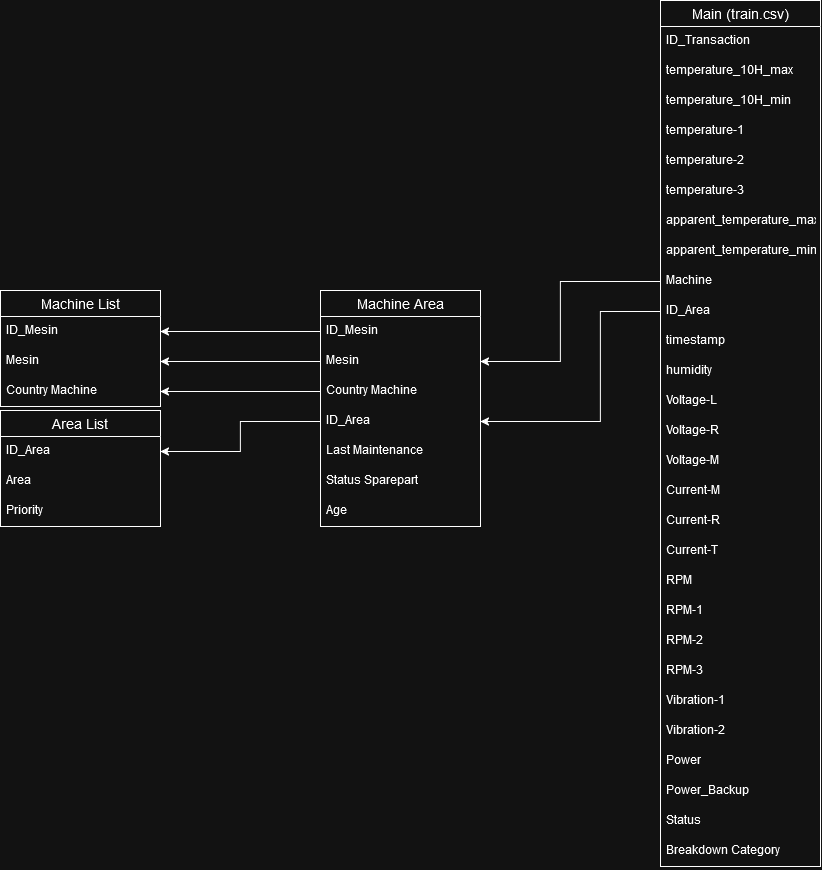

The diagram above was exported from draw.io. Its source (the exported page's mxGraphModel, read from the mxfile embedded in the PNG):
<mxGraphModel dx="1500" dy="769" grid="1" gridSize="10" guides="1" tooltips="1" connect="1" arrows="1" fold="1" page="1" pageScale="1" pageWidth="850" pageHeight="1100" math="0" shadow="0">
  <root>
    <mxCell id="0" />
    <mxCell id="1" parent="0" />
    <mxCell id="CY6oLlLD3zLoQ1pBsfHZ-1" value="Area List" style="swimlane;fontStyle=0;childLayout=stackLayout;horizontal=1;startSize=26;horizontalStack=0;resizeParent=1;resizeParentMax=0;resizeLast=0;collapsible=1;marginBottom=0;align=center;fontSize=14;" vertex="1" parent="1">
      <mxGeometry x="360" y="590" width="160" height="116" as="geometry" />
    </mxCell>
    <mxCell id="CY6oLlLD3zLoQ1pBsfHZ-2" value="ID_Area" style="text;strokeColor=none;fillColor=none;spacingLeft=4;spacingRight=4;overflow=hidden;rotatable=0;points=[[0,0.5],[1,0.5]];portConstraint=eastwest;fontSize=12;whiteSpace=wrap;html=1;" vertex="1" parent="CY6oLlLD3zLoQ1pBsfHZ-1">
      <mxGeometry y="26" width="160" height="30" as="geometry" />
    </mxCell>
    <mxCell id="CY6oLlLD3zLoQ1pBsfHZ-3" value="Area" style="text;strokeColor=none;fillColor=none;spacingLeft=4;spacingRight=4;overflow=hidden;rotatable=0;points=[[0,0.5],[1,0.5]];portConstraint=eastwest;fontSize=12;whiteSpace=wrap;html=1;" vertex="1" parent="CY6oLlLD3zLoQ1pBsfHZ-1">
      <mxGeometry y="56" width="160" height="30" as="geometry" />
    </mxCell>
    <mxCell id="CY6oLlLD3zLoQ1pBsfHZ-4" value="Priority" style="text;strokeColor=none;fillColor=none;spacingLeft=4;spacingRight=4;overflow=hidden;rotatable=0;points=[[0,0.5],[1,0.5]];portConstraint=eastwest;fontSize=12;whiteSpace=wrap;html=1;" vertex="1" parent="CY6oLlLD3zLoQ1pBsfHZ-1">
      <mxGeometry y="86" width="160" height="30" as="geometry" />
    </mxCell>
    <mxCell id="CY6oLlLD3zLoQ1pBsfHZ-5" value="Machine Area" style="swimlane;fontStyle=0;childLayout=stackLayout;horizontal=1;startSize=26;horizontalStack=0;resizeParent=1;resizeParentMax=0;resizeLast=0;collapsible=1;marginBottom=0;align=center;fontSize=14;" vertex="1" parent="1">
      <mxGeometry x="680" y="470" width="160" height="236" as="geometry" />
    </mxCell>
    <mxCell id="CY6oLlLD3zLoQ1pBsfHZ-6" value="ID_Mesin" style="text;strokeColor=none;fillColor=none;spacingLeft=4;spacingRight=4;overflow=hidden;rotatable=0;points=[[0,0.5],[1,0.5]];portConstraint=eastwest;fontSize=12;whiteSpace=wrap;html=1;" vertex="1" parent="CY6oLlLD3zLoQ1pBsfHZ-5">
      <mxGeometry y="26" width="160" height="30" as="geometry" />
    </mxCell>
    <mxCell id="CY6oLlLD3zLoQ1pBsfHZ-7" value="&lt;div&gt;Mesin&lt;/div&gt;" style="text;strokeColor=none;fillColor=none;spacingLeft=4;spacingRight=4;overflow=hidden;rotatable=0;points=[[0,0.5],[1,0.5]];portConstraint=eastwest;fontSize=12;whiteSpace=wrap;html=1;" vertex="1" parent="CY6oLlLD3zLoQ1pBsfHZ-5">
      <mxGeometry y="56" width="160" height="30" as="geometry" />
    </mxCell>
    <mxCell id="CY6oLlLD3zLoQ1pBsfHZ-8" value="Country Machine" style="text;strokeColor=none;fillColor=none;spacingLeft=4;spacingRight=4;overflow=hidden;rotatable=0;points=[[0,0.5],[1,0.5]];portConstraint=eastwest;fontSize=12;whiteSpace=wrap;html=1;" vertex="1" parent="CY6oLlLD3zLoQ1pBsfHZ-5">
      <mxGeometry y="86" width="160" height="30" as="geometry" />
    </mxCell>
    <mxCell id="CY6oLlLD3zLoQ1pBsfHZ-17" value="ID_Area" style="text;strokeColor=none;fillColor=none;spacingLeft=4;spacingRight=4;overflow=hidden;rotatable=0;points=[[0,0.5],[1,0.5]];portConstraint=eastwest;fontSize=12;whiteSpace=wrap;html=1;" vertex="1" parent="CY6oLlLD3zLoQ1pBsfHZ-5">
      <mxGeometry y="116" width="160" height="30" as="geometry" />
    </mxCell>
    <mxCell id="CY6oLlLD3zLoQ1pBsfHZ-18" value="Last Maintenance" style="text;strokeColor=none;fillColor=none;spacingLeft=4;spacingRight=4;overflow=hidden;rotatable=0;points=[[0,0.5],[1,0.5]];portConstraint=eastwest;fontSize=12;whiteSpace=wrap;html=1;" vertex="1" parent="CY6oLlLD3zLoQ1pBsfHZ-5">
      <mxGeometry y="146" width="160" height="30" as="geometry" />
    </mxCell>
    <mxCell id="CY6oLlLD3zLoQ1pBsfHZ-19" value="Status Sparepart" style="text;strokeColor=none;fillColor=none;spacingLeft=4;spacingRight=4;overflow=hidden;rotatable=0;points=[[0,0.5],[1,0.5]];portConstraint=eastwest;fontSize=12;whiteSpace=wrap;html=1;" vertex="1" parent="CY6oLlLD3zLoQ1pBsfHZ-5">
      <mxGeometry y="176" width="160" height="30" as="geometry" />
    </mxCell>
    <mxCell id="CY6oLlLD3zLoQ1pBsfHZ-20" value="Age" style="text;strokeColor=none;fillColor=none;spacingLeft=4;spacingRight=4;overflow=hidden;rotatable=0;points=[[0,0.5],[1,0.5]];portConstraint=eastwest;fontSize=12;whiteSpace=wrap;html=1;" vertex="1" parent="CY6oLlLD3zLoQ1pBsfHZ-5">
      <mxGeometry y="206" width="160" height="30" as="geometry" />
    </mxCell>
    <mxCell id="CY6oLlLD3zLoQ1pBsfHZ-9" value="Machine List" style="swimlane;fontStyle=0;childLayout=stackLayout;horizontal=1;startSize=26;horizontalStack=0;resizeParent=1;resizeParentMax=0;resizeLast=0;collapsible=1;marginBottom=0;align=center;fontSize=14;" vertex="1" parent="1">
      <mxGeometry x="360" y="470" width="160" height="116" as="geometry" />
    </mxCell>
    <mxCell id="CY6oLlLD3zLoQ1pBsfHZ-10" value="&lt;div&gt;ID_Mesin&lt;/div&gt;" style="text;strokeColor=none;fillColor=none;spacingLeft=4;spacingRight=4;overflow=hidden;rotatable=0;points=[[0,0.5],[1,0.5]];portConstraint=eastwest;fontSize=12;whiteSpace=wrap;html=1;" vertex="1" parent="CY6oLlLD3zLoQ1pBsfHZ-9">
      <mxGeometry y="26" width="160" height="30" as="geometry" />
    </mxCell>
    <mxCell id="CY6oLlLD3zLoQ1pBsfHZ-11" value="Mesin" style="text;strokeColor=none;fillColor=none;spacingLeft=4;spacingRight=4;overflow=hidden;rotatable=0;points=[[0,0.5],[1,0.5]];portConstraint=eastwest;fontSize=12;whiteSpace=wrap;html=1;" vertex="1" parent="CY6oLlLD3zLoQ1pBsfHZ-9">
      <mxGeometry y="56" width="160" height="30" as="geometry" />
    </mxCell>
    <mxCell id="CY6oLlLD3zLoQ1pBsfHZ-12" value="Country Machine" style="text;strokeColor=none;fillColor=none;spacingLeft=4;spacingRight=4;overflow=hidden;rotatable=0;points=[[0,0.5],[1,0.5]];portConstraint=eastwest;fontSize=12;whiteSpace=wrap;html=1;" vertex="1" parent="CY6oLlLD3zLoQ1pBsfHZ-9">
      <mxGeometry y="86" width="160" height="30" as="geometry" />
    </mxCell>
    <mxCell id="CY6oLlLD3zLoQ1pBsfHZ-13" value="Main (train.csv)" style="swimlane;fontStyle=0;childLayout=stackLayout;horizontal=1;startSize=26;horizontalStack=0;resizeParent=1;resizeParentMax=0;resizeLast=0;collapsible=1;marginBottom=0;align=center;fontSize=14;" vertex="1" parent="1">
      <mxGeometry x="1020" y="180" width="160" height="866" as="geometry" />
    </mxCell>
    <mxCell id="CY6oLlLD3zLoQ1pBsfHZ-14" value="ID_Transaction" style="text;strokeColor=none;fillColor=none;spacingLeft=4;spacingRight=4;overflow=hidden;rotatable=0;points=[[0,0.5],[1,0.5]];portConstraint=eastwest;fontSize=12;whiteSpace=wrap;html=1;" vertex="1" parent="CY6oLlLD3zLoQ1pBsfHZ-13">
      <mxGeometry y="26" width="160" height="30" as="geometry" />
    </mxCell>
    <mxCell id="CY6oLlLD3zLoQ1pBsfHZ-15" value="temperature_10H_max" style="text;strokeColor=none;fillColor=none;spacingLeft=4;spacingRight=4;overflow=hidden;rotatable=0;points=[[0,0.5],[1,0.5]];portConstraint=eastwest;fontSize=12;whiteSpace=wrap;html=1;" vertex="1" parent="CY6oLlLD3zLoQ1pBsfHZ-13">
      <mxGeometry y="56" width="160" height="30" as="geometry" />
    </mxCell>
    <mxCell id="CY6oLlLD3zLoQ1pBsfHZ-16" value="temperature_10H_min" style="text;strokeColor=none;fillColor=none;spacingLeft=4;spacingRight=4;overflow=hidden;rotatable=0;points=[[0,0.5],[1,0.5]];portConstraint=eastwest;fontSize=12;whiteSpace=wrap;html=1;" vertex="1" parent="CY6oLlLD3zLoQ1pBsfHZ-13">
      <mxGeometry y="86" width="160" height="30" as="geometry" />
    </mxCell>
    <mxCell id="CY6oLlLD3zLoQ1pBsfHZ-21" value="temperature-1" style="text;strokeColor=none;fillColor=none;spacingLeft=4;spacingRight=4;overflow=hidden;rotatable=0;points=[[0,0.5],[1,0.5]];portConstraint=eastwest;fontSize=12;whiteSpace=wrap;html=1;" vertex="1" parent="CY6oLlLD3zLoQ1pBsfHZ-13">
      <mxGeometry y="116" width="160" height="30" as="geometry" />
    </mxCell>
    <mxCell id="CY6oLlLD3zLoQ1pBsfHZ-22" value="temperature-2" style="text;strokeColor=none;fillColor=none;spacingLeft=4;spacingRight=4;overflow=hidden;rotatable=0;points=[[0,0.5],[1,0.5]];portConstraint=eastwest;fontSize=12;whiteSpace=wrap;html=1;" vertex="1" parent="CY6oLlLD3zLoQ1pBsfHZ-13">
      <mxGeometry y="146" width="160" height="30" as="geometry" />
    </mxCell>
    <mxCell id="CY6oLlLD3zLoQ1pBsfHZ-23" value="temperature-3" style="text;strokeColor=none;fillColor=none;spacingLeft=4;spacingRight=4;overflow=hidden;rotatable=0;points=[[0,0.5],[1,0.5]];portConstraint=eastwest;fontSize=12;whiteSpace=wrap;html=1;" vertex="1" parent="CY6oLlLD3zLoQ1pBsfHZ-13">
      <mxGeometry y="176" width="160" height="30" as="geometry" />
    </mxCell>
    <mxCell id="CY6oLlLD3zLoQ1pBsfHZ-24" value="apparent_temperature_max" style="text;strokeColor=none;fillColor=none;spacingLeft=4;spacingRight=4;overflow=hidden;rotatable=0;points=[[0,0.5],[1,0.5]];portConstraint=eastwest;fontSize=12;whiteSpace=wrap;html=1;" vertex="1" parent="CY6oLlLD3zLoQ1pBsfHZ-13">
      <mxGeometry y="206" width="160" height="30" as="geometry" />
    </mxCell>
    <mxCell id="CY6oLlLD3zLoQ1pBsfHZ-25" value="apparent_temperature_min" style="text;strokeColor=none;fillColor=none;spacingLeft=4;spacingRight=4;overflow=hidden;rotatable=0;points=[[0,0.5],[1,0.5]];portConstraint=eastwest;fontSize=12;whiteSpace=wrap;html=1;" vertex="1" parent="CY6oLlLD3zLoQ1pBsfHZ-13">
      <mxGeometry y="236" width="160" height="30" as="geometry" />
    </mxCell>
    <mxCell id="CY6oLlLD3zLoQ1pBsfHZ-27" value="Machine" style="text;strokeColor=none;fillColor=none;spacingLeft=4;spacingRight=4;overflow=hidden;rotatable=0;points=[[0,0.5],[1,0.5]];portConstraint=eastwest;fontSize=12;whiteSpace=wrap;html=1;" vertex="1" parent="CY6oLlLD3zLoQ1pBsfHZ-13">
      <mxGeometry y="266" width="160" height="30" as="geometry" />
    </mxCell>
    <mxCell id="CY6oLlLD3zLoQ1pBsfHZ-26" value="ID_Area" style="text;strokeColor=none;fillColor=none;spacingLeft=4;spacingRight=4;overflow=hidden;rotatable=0;points=[[0,0.5],[1,0.5]];portConstraint=eastwest;fontSize=12;whiteSpace=wrap;html=1;" vertex="1" parent="CY6oLlLD3zLoQ1pBsfHZ-13">
      <mxGeometry y="296" width="160" height="30" as="geometry" />
    </mxCell>
    <mxCell id="CY6oLlLD3zLoQ1pBsfHZ-28" value="timestamp" style="text;strokeColor=none;fillColor=none;spacingLeft=4;spacingRight=4;overflow=hidden;rotatable=0;points=[[0,0.5],[1,0.5]];portConstraint=eastwest;fontSize=12;whiteSpace=wrap;html=1;" vertex="1" parent="CY6oLlLD3zLoQ1pBsfHZ-13">
      <mxGeometry y="326" width="160" height="30" as="geometry" />
    </mxCell>
    <mxCell id="CY6oLlLD3zLoQ1pBsfHZ-29" value="humidity" style="text;strokeColor=none;fillColor=none;spacingLeft=4;spacingRight=4;overflow=hidden;rotatable=0;points=[[0,0.5],[1,0.5]];portConstraint=eastwest;fontSize=12;whiteSpace=wrap;html=1;" vertex="1" parent="CY6oLlLD3zLoQ1pBsfHZ-13">
      <mxGeometry y="356" width="160" height="30" as="geometry" />
    </mxCell>
    <mxCell id="CY6oLlLD3zLoQ1pBsfHZ-30" value="Voltage-L" style="text;strokeColor=none;fillColor=none;spacingLeft=4;spacingRight=4;overflow=hidden;rotatable=0;points=[[0,0.5],[1,0.5]];portConstraint=eastwest;fontSize=12;whiteSpace=wrap;html=1;" vertex="1" parent="CY6oLlLD3zLoQ1pBsfHZ-13">
      <mxGeometry y="386" width="160" height="30" as="geometry" />
    </mxCell>
    <mxCell id="CY6oLlLD3zLoQ1pBsfHZ-31" value="Voltage-R" style="text;strokeColor=none;fillColor=none;spacingLeft=4;spacingRight=4;overflow=hidden;rotatable=0;points=[[0,0.5],[1,0.5]];portConstraint=eastwest;fontSize=12;whiteSpace=wrap;html=1;" vertex="1" parent="CY6oLlLD3zLoQ1pBsfHZ-13">
      <mxGeometry y="416" width="160" height="30" as="geometry" />
    </mxCell>
    <mxCell id="CY6oLlLD3zLoQ1pBsfHZ-32" value="Voltage-M" style="text;strokeColor=none;fillColor=none;spacingLeft=4;spacingRight=4;overflow=hidden;rotatable=0;points=[[0,0.5],[1,0.5]];portConstraint=eastwest;fontSize=12;whiteSpace=wrap;html=1;" vertex="1" parent="CY6oLlLD3zLoQ1pBsfHZ-13">
      <mxGeometry y="446" width="160" height="30" as="geometry" />
    </mxCell>
    <mxCell id="CY6oLlLD3zLoQ1pBsfHZ-33" value="Current-M" style="text;strokeColor=none;fillColor=none;spacingLeft=4;spacingRight=4;overflow=hidden;rotatable=0;points=[[0,0.5],[1,0.5]];portConstraint=eastwest;fontSize=12;whiteSpace=wrap;html=1;" vertex="1" parent="CY6oLlLD3zLoQ1pBsfHZ-13">
      <mxGeometry y="476" width="160" height="30" as="geometry" />
    </mxCell>
    <mxCell id="CY6oLlLD3zLoQ1pBsfHZ-34" value="Current-R" style="text;strokeColor=none;fillColor=none;spacingLeft=4;spacingRight=4;overflow=hidden;rotatable=0;points=[[0,0.5],[1,0.5]];portConstraint=eastwest;fontSize=12;whiteSpace=wrap;html=1;" vertex="1" parent="CY6oLlLD3zLoQ1pBsfHZ-13">
      <mxGeometry y="506" width="160" height="30" as="geometry" />
    </mxCell>
    <mxCell id="CY6oLlLD3zLoQ1pBsfHZ-35" value="Current-T" style="text;strokeColor=none;fillColor=none;spacingLeft=4;spacingRight=4;overflow=hidden;rotatable=0;points=[[0,0.5],[1,0.5]];portConstraint=eastwest;fontSize=12;whiteSpace=wrap;html=1;" vertex="1" parent="CY6oLlLD3zLoQ1pBsfHZ-13">
      <mxGeometry y="536" width="160" height="30" as="geometry" />
    </mxCell>
    <mxCell id="CY6oLlLD3zLoQ1pBsfHZ-36" value="RPM" style="text;strokeColor=none;fillColor=none;spacingLeft=4;spacingRight=4;overflow=hidden;rotatable=0;points=[[0,0.5],[1,0.5]];portConstraint=eastwest;fontSize=12;whiteSpace=wrap;html=1;" vertex="1" parent="CY6oLlLD3zLoQ1pBsfHZ-13">
      <mxGeometry y="566" width="160" height="30" as="geometry" />
    </mxCell>
    <mxCell id="CY6oLlLD3zLoQ1pBsfHZ-37" value="RPM-1" style="text;strokeColor=none;fillColor=none;spacingLeft=4;spacingRight=4;overflow=hidden;rotatable=0;points=[[0,0.5],[1,0.5]];portConstraint=eastwest;fontSize=12;whiteSpace=wrap;html=1;" vertex="1" parent="CY6oLlLD3zLoQ1pBsfHZ-13">
      <mxGeometry y="596" width="160" height="30" as="geometry" />
    </mxCell>
    <mxCell id="CY6oLlLD3zLoQ1pBsfHZ-41" value="RPM-2" style="text;strokeColor=none;fillColor=none;spacingLeft=4;spacingRight=4;overflow=hidden;rotatable=0;points=[[0,0.5],[1,0.5]];portConstraint=eastwest;fontSize=12;whiteSpace=wrap;html=1;" vertex="1" parent="CY6oLlLD3zLoQ1pBsfHZ-13">
      <mxGeometry y="626" width="160" height="30" as="geometry" />
    </mxCell>
    <mxCell id="CY6oLlLD3zLoQ1pBsfHZ-42" value="RPM-3" style="text;strokeColor=none;fillColor=none;spacingLeft=4;spacingRight=4;overflow=hidden;rotatable=0;points=[[0,0.5],[1,0.5]];portConstraint=eastwest;fontSize=12;whiteSpace=wrap;html=1;" vertex="1" parent="CY6oLlLD3zLoQ1pBsfHZ-13">
      <mxGeometry y="656" width="160" height="30" as="geometry" />
    </mxCell>
    <mxCell id="CY6oLlLD3zLoQ1pBsfHZ-43" value="Vibration-1" style="text;strokeColor=none;fillColor=none;spacingLeft=4;spacingRight=4;overflow=hidden;rotatable=0;points=[[0,0.5],[1,0.5]];portConstraint=eastwest;fontSize=12;whiteSpace=wrap;html=1;" vertex="1" parent="CY6oLlLD3zLoQ1pBsfHZ-13">
      <mxGeometry y="686" width="160" height="30" as="geometry" />
    </mxCell>
    <mxCell id="CY6oLlLD3zLoQ1pBsfHZ-44" value="Vibration-2" style="text;strokeColor=none;fillColor=none;spacingLeft=4;spacingRight=4;overflow=hidden;rotatable=0;points=[[0,0.5],[1,0.5]];portConstraint=eastwest;fontSize=12;whiteSpace=wrap;html=1;" vertex="1" parent="CY6oLlLD3zLoQ1pBsfHZ-13">
      <mxGeometry y="716" width="160" height="30" as="geometry" />
    </mxCell>
    <mxCell id="CY6oLlLD3zLoQ1pBsfHZ-45" value="Power" style="text;strokeColor=none;fillColor=none;spacingLeft=4;spacingRight=4;overflow=hidden;rotatable=0;points=[[0,0.5],[1,0.5]];portConstraint=eastwest;fontSize=12;whiteSpace=wrap;html=1;" vertex="1" parent="CY6oLlLD3zLoQ1pBsfHZ-13">
      <mxGeometry y="746" width="160" height="30" as="geometry" />
    </mxCell>
    <mxCell id="CY6oLlLD3zLoQ1pBsfHZ-46" value="Power_Backup" style="text;strokeColor=none;fillColor=none;spacingLeft=4;spacingRight=4;overflow=hidden;rotatable=0;points=[[0,0.5],[1,0.5]];portConstraint=eastwest;fontSize=12;whiteSpace=wrap;html=1;" vertex="1" parent="CY6oLlLD3zLoQ1pBsfHZ-13">
      <mxGeometry y="776" width="160" height="30" as="geometry" />
    </mxCell>
    <mxCell id="CY6oLlLD3zLoQ1pBsfHZ-47" value="Status" style="text;strokeColor=none;fillColor=none;spacingLeft=4;spacingRight=4;overflow=hidden;rotatable=0;points=[[0,0.5],[1,0.5]];portConstraint=eastwest;fontSize=12;whiteSpace=wrap;html=1;" vertex="1" parent="CY6oLlLD3zLoQ1pBsfHZ-13">
      <mxGeometry y="806" width="160" height="30" as="geometry" />
    </mxCell>
    <mxCell id="CY6oLlLD3zLoQ1pBsfHZ-48" value="Breakdown Category" style="text;strokeColor=none;fillColor=none;spacingLeft=4;spacingRight=4;overflow=hidden;rotatable=0;points=[[0,0.5],[1,0.5]];portConstraint=eastwest;fontSize=12;whiteSpace=wrap;html=1;" vertex="1" parent="CY6oLlLD3zLoQ1pBsfHZ-13">
      <mxGeometry y="836" width="160" height="30" as="geometry" />
    </mxCell>
    <mxCell id="CY6oLlLD3zLoQ1pBsfHZ-49" style="edgeStyle=orthogonalEdgeStyle;rounded=0;orthogonalLoop=1;jettySize=auto;html=1;exitX=0;exitY=0.5;exitDx=0;exitDy=0;entryX=1;entryY=0.5;entryDx=0;entryDy=0;" edge="1" parent="1" source="CY6oLlLD3zLoQ1pBsfHZ-6" target="CY6oLlLD3zLoQ1pBsfHZ-10">
      <mxGeometry relative="1" as="geometry" />
    </mxCell>
    <mxCell id="CY6oLlLD3zLoQ1pBsfHZ-50" style="edgeStyle=orthogonalEdgeStyle;rounded=0;orthogonalLoop=1;jettySize=auto;html=1;exitX=0;exitY=0.5;exitDx=0;exitDy=0;entryX=1;entryY=0.5;entryDx=0;entryDy=0;" edge="1" parent="1" source="CY6oLlLD3zLoQ1pBsfHZ-7" target="CY6oLlLD3zLoQ1pBsfHZ-11">
      <mxGeometry relative="1" as="geometry" />
    </mxCell>
    <mxCell id="CY6oLlLD3zLoQ1pBsfHZ-51" style="edgeStyle=orthogonalEdgeStyle;rounded=0;orthogonalLoop=1;jettySize=auto;html=1;exitX=0;exitY=0.5;exitDx=0;exitDy=0;entryX=1;entryY=0.5;entryDx=0;entryDy=0;" edge="1" parent="1" source="CY6oLlLD3zLoQ1pBsfHZ-8" target="CY6oLlLD3zLoQ1pBsfHZ-12">
      <mxGeometry relative="1" as="geometry" />
    </mxCell>
    <mxCell id="CY6oLlLD3zLoQ1pBsfHZ-52" style="edgeStyle=orthogonalEdgeStyle;rounded=0;orthogonalLoop=1;jettySize=auto;html=1;exitX=0;exitY=0.5;exitDx=0;exitDy=0;entryX=1;entryY=0.5;entryDx=0;entryDy=0;" edge="1" parent="1" source="CY6oLlLD3zLoQ1pBsfHZ-17" target="CY6oLlLD3zLoQ1pBsfHZ-2">
      <mxGeometry relative="1" as="geometry" />
    </mxCell>
    <mxCell id="CY6oLlLD3zLoQ1pBsfHZ-55" style="edgeStyle=orthogonalEdgeStyle;rounded=0;orthogonalLoop=1;jettySize=auto;html=1;exitX=0;exitY=0.5;exitDx=0;exitDy=0;entryX=1;entryY=0.5;entryDx=0;entryDy=0;" edge="1" parent="1" source="CY6oLlLD3zLoQ1pBsfHZ-26" target="CY6oLlLD3zLoQ1pBsfHZ-17">
      <mxGeometry relative="1" as="geometry">
        <Array as="points">
          <mxPoint x="960" y="491" />
          <mxPoint x="960" y="601" />
        </Array>
      </mxGeometry>
    </mxCell>
    <mxCell id="CY6oLlLD3zLoQ1pBsfHZ-56" style="edgeStyle=orthogonalEdgeStyle;rounded=0;orthogonalLoop=1;jettySize=auto;html=1;exitX=0;exitY=0.5;exitDx=0;exitDy=0;entryX=1;entryY=0.5;entryDx=0;entryDy=0;" edge="1" parent="1" source="CY6oLlLD3zLoQ1pBsfHZ-27" target="CY6oLlLD3zLoQ1pBsfHZ-7">
      <mxGeometry relative="1" as="geometry">
        <Array as="points">
          <mxPoint x="920" y="461" />
          <mxPoint x="920" y="541" />
        </Array>
      </mxGeometry>
    </mxCell>
  </root>
</mxGraphModel>